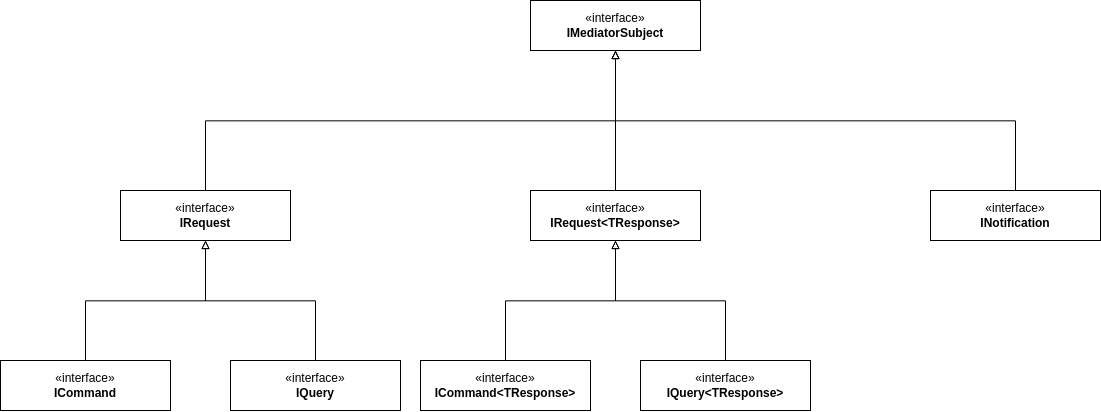

The diagram above was exported from draw.io. Its source (the exported page's mxGraphModel, read from the mxfile embedded in the PNG):
<mxGraphModel dx="1500" dy="1063" grid="1" gridSize="10" guides="1" tooltips="1" connect="1" arrows="1" fold="1" page="0" pageScale="1" pageWidth="850" pageHeight="1100" background="none" math="0" shadow="0">
  <root>
    <mxCell id="0" />
    <mxCell id="1" parent="0" />
    <mxCell id="17" style="edgeStyle=elbowEdgeStyle;html=1;elbow=vertical;rounded=0;curved=0;endArrow=block;endFill=0;" edge="1" parent="1" source="2" target="16">
      <mxGeometry relative="1" as="geometry" />
    </mxCell>
    <mxCell id="2" value="«interface»&lt;br&gt;&lt;b&gt;IRequest&lt;/b&gt;" style="html=1;whiteSpace=wrap;" vertex="1" parent="1">
      <mxGeometry x="-20" y="150" width="170" height="50" as="geometry" />
    </mxCell>
    <mxCell id="19" style="edgeStyle=elbowEdgeStyle;html=1;endArrow=block;endFill=0;elbow=vertical;rounded=0;curved=0;" edge="1" parent="1" source="3" target="16">
      <mxGeometry relative="1" as="geometry" />
    </mxCell>
    <mxCell id="3" value="«interface»&lt;br&gt;&lt;b&gt;INotification&lt;/b&gt;" style="html=1;whiteSpace=wrap;" vertex="1" parent="1">
      <mxGeometry x="790" y="150" width="170" height="50" as="geometry" />
    </mxCell>
    <mxCell id="18" style="edgeStyle=none;html=1;endArrow=block;endFill=0;" edge="1" parent="1" source="4" target="16">
      <mxGeometry relative="1" as="geometry" />
    </mxCell>
    <mxCell id="4" value="«interface»&lt;br&gt;&lt;b&gt;IRequest&amp;lt;TResponse&amp;gt;&lt;/b&gt;" style="html=1;whiteSpace=wrap;" vertex="1" parent="1">
      <mxGeometry x="390" y="150" width="170" height="50" as="geometry" />
    </mxCell>
    <mxCell id="13" style="edgeStyle=elbowEdgeStyle;html=1;rounded=0;endArrow=block;endFill=0;elbow=vertical;" edge="1" parent="1" source="7" target="2">
      <mxGeometry relative="1" as="geometry" />
    </mxCell>
    <mxCell id="7" value="«interface»&lt;br&gt;&lt;b&gt;ICommand&lt;/b&gt;" style="html=1;whiteSpace=wrap;" vertex="1" parent="1">
      <mxGeometry x="-140" y="320" width="170" height="50" as="geometry" />
    </mxCell>
    <mxCell id="12" style="edgeStyle=elbowEdgeStyle;html=1;endArrow=block;endFill=0;rounded=0;elbow=vertical;" edge="1" parent="1" source="8" target="2">
      <mxGeometry relative="1" as="geometry" />
    </mxCell>
    <mxCell id="8" value="«interface»&lt;br&gt;&lt;b&gt;IQuery&lt;/b&gt;" style="html=1;whiteSpace=wrap;" vertex="1" parent="1">
      <mxGeometry x="90" y="320" width="170" height="50" as="geometry" />
    </mxCell>
    <mxCell id="14" style="edgeStyle=elbowEdgeStyle;html=1;endArrow=block;endFill=0;rounded=0;elbow=vertical;" edge="1" parent="1" source="9" target="4">
      <mxGeometry relative="1" as="geometry" />
    </mxCell>
    <mxCell id="9" value="«interface»&lt;br&gt;&lt;b&gt;ICommand&amp;lt;TResponse&amp;gt;&lt;/b&gt;" style="html=1;whiteSpace=wrap;" vertex="1" parent="1">
      <mxGeometry x="280" y="320" width="170" height="50" as="geometry" />
    </mxCell>
    <mxCell id="15" style="edgeStyle=elbowEdgeStyle;html=1;endArrow=block;endFill=0;rounded=0;elbow=vertical;" edge="1" parent="1" source="10" target="4">
      <mxGeometry relative="1" as="geometry" />
    </mxCell>
    <mxCell id="10" value="«interface»&lt;br&gt;&lt;b&gt;IQuery&amp;lt;TResponse&amp;gt;&lt;/b&gt;" style="html=1;whiteSpace=wrap;" vertex="1" parent="1">
      <mxGeometry x="500" y="320" width="170" height="50" as="geometry" />
    </mxCell>
    <mxCell id="16" value="«interface»&lt;br&gt;&lt;b&gt;IMediatorSubject&lt;/b&gt;" style="html=1;whiteSpace=wrap;" vertex="1" parent="1">
      <mxGeometry x="390" y="-40" width="170" height="50" as="geometry" />
    </mxCell>
  </root>
</mxGraphModel>